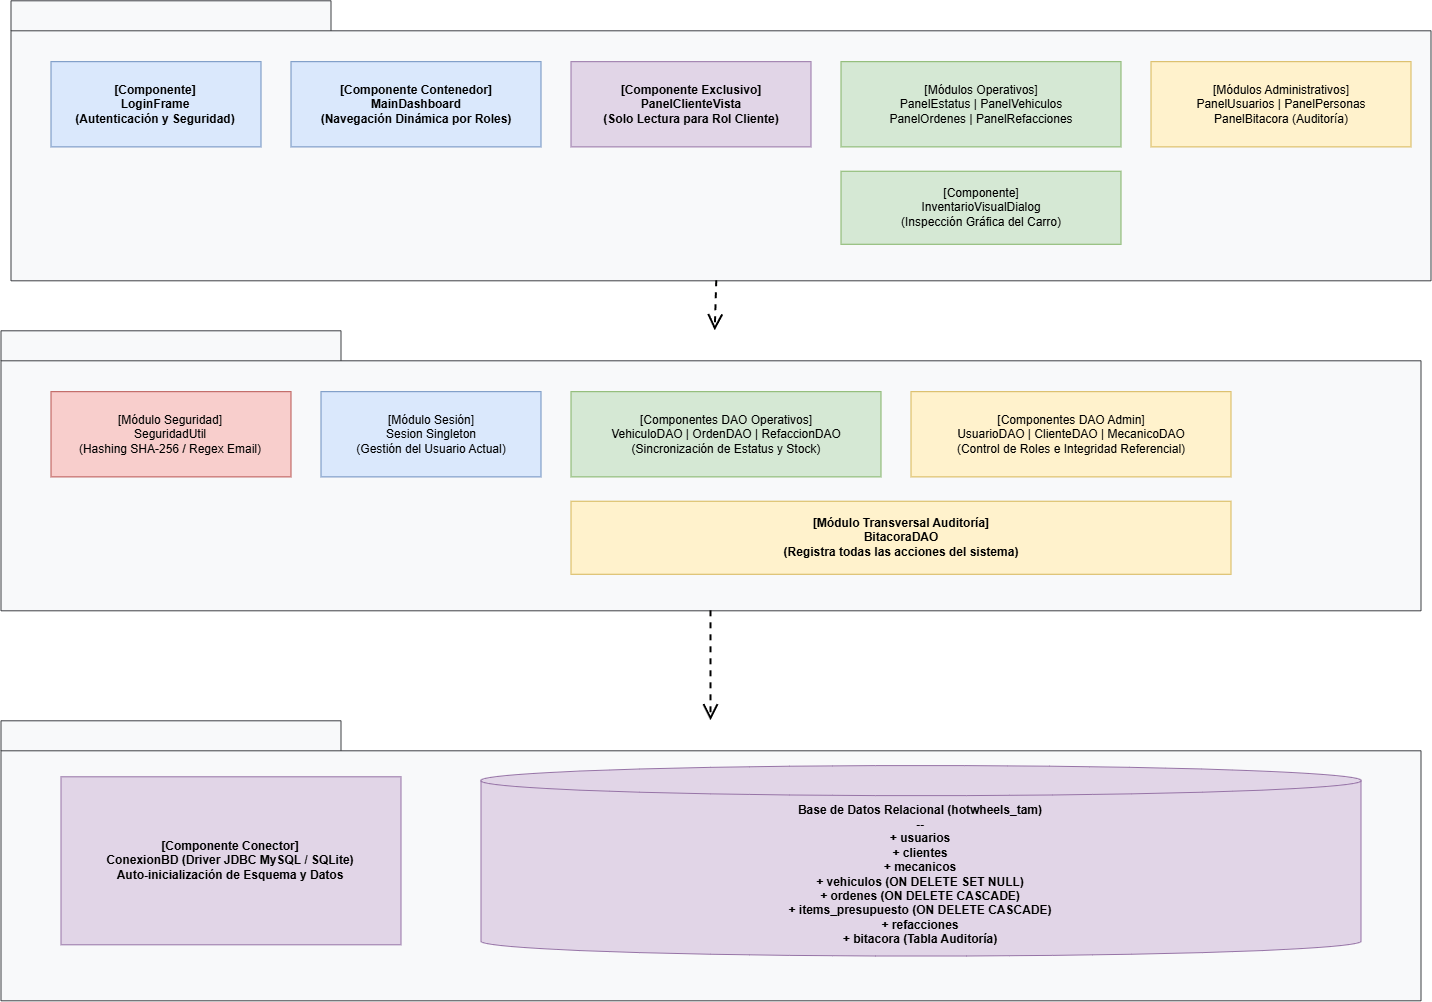

The diagram above was exported from draw.io. Its source (the exported page's mxGraphModel, read from the mxfile embedded in the PNG):
<mxGraphModel dx="3433" dy="2609" grid="1" gridSize="10" guides="1" tooltips="1" connect="1" arrows="1" fold="1" page="1" pageScale="1" pageWidth="413" pageHeight="291" math="0" shadow="0">
  <root>
    <mxCell id="0" />
    <mxCell id="1" parent="0" />
    <mxCell id="pkg_gui" parent="1" style="shape=folder;fontStyle=1;tabWidth=320;tabHeight=30;tabPosition=left;html=1;whiteSpace=wrap;fillColor=#f8f9fa;strokeColor=#3d3f43;" value="" vertex="1">
      <mxGeometry height="280" width="1420" x="320" y="-530" as="geometry" />
    </mxCell>
    <mxCell id="cmp_login" parent="pkg_gui" style="html=1;dropTarget=0;whiteSpace=wrap;fillColor=#dae8fc;strokeColor=#6c8ebf;fontStyle=1;" value="[Componente]&#10;LoginFrame&#10;(Autenticación y Seguridad)" vertex="1">
      <mxGeometry height="85.21739130434783" width="210" x="40" y="60.86956521739131" as="geometry" />
    </mxCell>
    <mxCell id="cmp_dash" parent="pkg_gui" style="html=1;dropTarget=0;whiteSpace=wrap;fillColor=#dae8fc;strokeColor=#6c8ebf;fontStyle=1;" value="[Componente Contenedor]&#10;MainDashboard&#10;(Navegación Dinámica por Roles)" vertex="1">
      <mxGeometry height="85.21739130434783" width="250" x="280" y="60.86956521739131" as="geometry" />
    </mxCell>
    <mxCell id="cmp_cliente_vista" parent="pkg_gui" style="html=1;dropTarget=0;whiteSpace=wrap;fillColor=#e1d5e7;strokeColor=#9673a6;fontStyle=1;" value="[Componente Exclusivo]&#10;PanelClienteVista&#10;(Solo Lectura para Rol Cliente)" vertex="1">
      <mxGeometry height="85.21739130434783" width="240" x="560" y="60.86956521739131" as="geometry" />
    </mxCell>
    <mxCell id="cmp_modulos_operativos" parent="pkg_gui" style="html=1;dropTarget=0;whiteSpace=wrap;fillColor=#d5e8d4;strokeColor=#82b366;" value="[Módulos Operativos]&#10;PanelEstatus | PanelVehiculos&#10;PanelOrdenes | PanelRefacciones" vertex="1">
      <mxGeometry height="85.21739130434783" width="280" x="830" y="60.86956521739131" as="geometry" />
    </mxCell>
    <mxCell id="cmp_modulos_admin" parent="pkg_gui" style="html=1;dropTarget=0;whiteSpace=wrap;fillColor=#fff2cc;strokeColor=#d6b656;" value="[Módulos Administrativos]&#10;PanelUsuarios | PanelPersonas&#10;PanelBitacora (Auditoría)" vertex="1">
      <mxGeometry height="85.21739130434783" width="260" x="1140" y="60.86956521739131" as="geometry" />
    </mxCell>
    <mxCell id="cmp_inv_dialog" parent="pkg_gui" style="html=1;dropTarget=0;whiteSpace=wrap;fillColor=#d5e8d4;strokeColor=#82b366;" value="[Componente]&#10;InventarioVisualDialog&#10;(Inspección Gráfica del Carro)" vertex="1">
      <mxGeometry height="73.04347826086956" width="280" x="830" y="170.43478260869566" as="geometry" />
    </mxCell>
    <mxCell id="pkg_logica" parent="1" style="shape=folder;fontStyle=1;tabWidth=340;tabHeight=30;tabPosition=left;html=1;whiteSpace=wrap;fillColor=#f8f9fa;strokeColor=#3d3f43;" value="" vertex="1">
      <mxGeometry height="280" width="1420" x="310" y="-200" as="geometry" />
    </mxCell>
    <mxCell id="cmp_seguridad" parent="pkg_logica" style="html=1;dropTarget=0;whiteSpace=wrap;fillColor=#f8cecc;strokeColor=#b85450;" value="[Módulo Seguridad]&#10;SeguridadUtil&#10;(Hashing SHA-256 / Regex Email)" vertex="1">
      <mxGeometry height="85.21739130434783" width="240" x="50" y="60.86956521739131" as="geometry" />
    </mxCell>
    <mxCell id="cmp_sesion" parent="pkg_logica" style="html=1;dropTarget=0;whiteSpace=wrap;fillColor=#dae8fc;strokeColor=#6c8ebf;" value="[Módulo Sesión]&#10;Sesion Singleton&#10;(Gestión del Usuario Actual)" vertex="1">
      <mxGeometry height="85.21739130434783" width="220" x="320" y="60.86956521739131" as="geometry" />
    </mxCell>
    <mxCell id="cmp_daos_operativos" parent="pkg_logica" style="html=1;dropTarget=0;whiteSpace=wrap;fillColor=#d5e8d4;strokeColor=#82b366;" value="[Componentes DAO Operativos]&#10;VehiculoDAO | OrdenDAO | RefaccionDAO&#10;(Sincronización de Estatus y Stock)" vertex="1">
      <mxGeometry height="85.21739130434783" width="310" x="570" y="60.86956521739131" as="geometry" />
    </mxCell>
    <mxCell id="cmp_daos_admin" parent="pkg_logica" style="html=1;dropTarget=0;whiteSpace=wrap;fillColor=#fff2cc;strokeColor=#d6b656;" value="[Componentes DAO Admin]&#10;UsuarioDAO | ClienteDAO | MecanicoDAO&#10;(Control de Roles e Integridad Referencial)" vertex="1">
      <mxGeometry height="85.21739130434783" width="320" x="910" y="60.86956521739131" as="geometry" />
    </mxCell>
    <mxCell id="cmp_bitacora_dao" parent="pkg_logica" style="html=1;dropTarget=0;whiteSpace=wrap;fillColor=#fff2cc;strokeColor=#d6b656;fontStyle=1;" value="[Módulo Transversal Auditoría]&#10;BitacoraDAO&#10;(Registra todas las acciones del sistema)" vertex="1">
      <mxGeometry height="73.04347826086956" width="660" x="570" y="170.43478260869566" as="geometry" />
    </mxCell>
    <mxCell id="pkg_datos" parent="1" style="shape=folder;fontStyle=1;tabWidth=340;tabHeight=30;tabPosition=left;html=1;whiteSpace=wrap;fillColor=#f8f9fa;strokeColor=#3d3f43;" value="Capa de Persistencia y Base de Datos (ConexionBD JDBC)" vertex="1">
      <mxGeometry height="280" width="1420" x="310" y="190" as="geometry" />
    </mxCell>
    <mxCell id="cmp_conexion_jdbc" parent="pkg_datos" style="html=1;dropTarget=0;whiteSpace=wrap;fillColor=#e1d5e7;strokeColor=#9673a6;fontStyle=1;" value="[Componente Conector]&#10;ConexionBD (Driver JDBC MySQL / SQLite)&#10;Auto-inicialización de Esquema y Datos" vertex="1">
      <mxGeometry height="168.00000000000003" width="340" x="60" y="56.00000000000001" as="geometry" />
    </mxCell>
    <mxCell id="db_mysql" parent="pkg_datos" style="shape=cylinder3;whiteSpace=wrap;html=1;boundedLbl=1;backgroundOutline=1;size=15;fillColor=#e1d5e7;strokeColor=#9673a6;fontStyle=1;" value="Base de Datos Relacional (hotwheels_tam)&#10;--&#10;+ usuarios&#10;+ clientes&#10;+ mecanicos&#10;+ vehiculos (ON DELETE SET NULL)&#10;+ ordenes (ON DELETE CASCADE)&#10;+ items_presupuesto (ON DELETE CASCADE)&#10;+ refacciones&#10;+ bitacora (Tabla Auditoría)" vertex="1">
      <mxGeometry height="190.4" width="880" x="480" y="44.800000000000004" as="geometry" />
    </mxCell>
    <mxCell id="c_gui_log" edge="1" parent="1" source="pkg_gui" style="endArrow=open;endSize=12;dashed=1;html=1;strokeWidth=2;" target="pkg_logica">
      <mxGeometry relative="1" as="geometry" />
    </mxCell>
    <mxCell id="c_log_dat" edge="1" parent="1" source="pkg_logica" style="endArrow=open;endSize=12;dashed=1;html=1;strokeWidth=2;" target="pkg_datos">
      <mxGeometry relative="1" as="geometry" />
    </mxCell>
  </root>
</mxGraphModel>